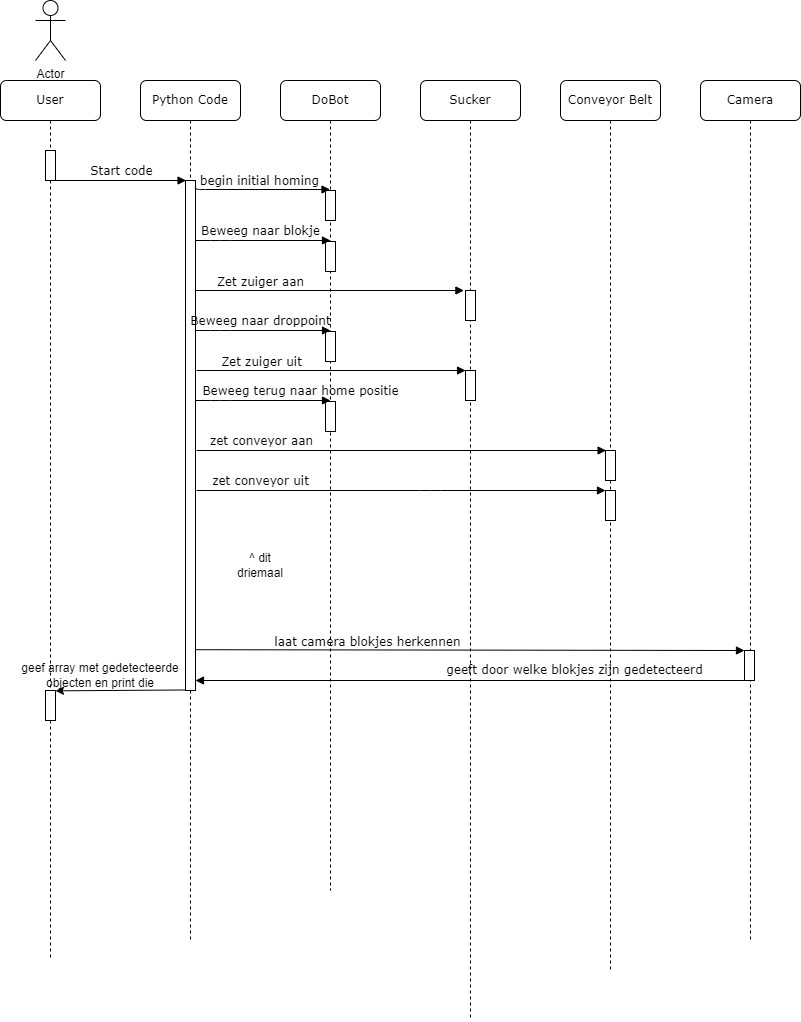

The diagram above was exported from draw.io. Its source (the exported page's mxGraphModel, read from the mxfile embedded in the PNG):
<mxGraphModel dx="1687" dy="892" grid="1" gridSize="10" guides="1" tooltips="1" connect="1" arrows="1" fold="1" page="1" pageScale="1" pageWidth="1100" pageHeight="850" background="none" math="0" shadow="0">
  <root>
    <mxCell id="0" />
    <mxCell id="1" parent="0" />
    <mxCell id="sWoRMy00fatXpeOjU7ja-36" value="Sucker" style="shape=umlLifeline;perimeter=lifelinePerimeter;whiteSpace=wrap;html=1;container=1;collapsible=0;recursiveResize=0;outlineConnect=0;rounded=1;shadow=0;comic=0;labelBackgroundColor=none;strokeWidth=1;fontFamily=Verdana;fontSize=12;align=center;" parent="1" vertex="1">
      <mxGeometry x="680" y="80" width="100" height="940" as="geometry" />
    </mxCell>
    <mxCell id="7supcjuKBb_EVgGkIxYh-10" value="" style="html=1;points=[];perimeter=orthogonalPerimeter;rounded=0;shadow=0;comic=0;labelBackgroundColor=none;strokeWidth=1;fontFamily=Verdana;fontSize=12;align=center;" vertex="1" parent="sWoRMy00fatXpeOjU7ja-36">
      <mxGeometry x="45" y="210" width="10" height="30" as="geometry" />
    </mxCell>
    <mxCell id="7supcjuKBb_EVgGkIxYh-18" value="" style="html=1;points=[];perimeter=orthogonalPerimeter;rounded=0;shadow=0;comic=0;labelBackgroundColor=none;strokeWidth=1;fontFamily=Verdana;fontSize=12;align=center;" vertex="1" parent="sWoRMy00fatXpeOjU7ja-36">
      <mxGeometry x="45" y="290" width="10" height="30" as="geometry" />
    </mxCell>
    <mxCell id="7baba1c4bc27f4b0-5" value="DoBot" style="shape=umlLifeline;perimeter=lifelinePerimeter;whiteSpace=wrap;html=1;container=1;collapsible=0;recursiveResize=0;outlineConnect=0;rounded=1;shadow=0;comic=0;labelBackgroundColor=none;strokeWidth=1;fontFamily=Verdana;fontSize=12;align=center;" parent="1" vertex="1">
      <mxGeometry x="540" y="80" width="100" height="810" as="geometry" />
    </mxCell>
    <mxCell id="7baba1c4bc27f4b0-19" value="" style="html=1;points=[];perimeter=orthogonalPerimeter;rounded=0;shadow=0;comic=0;labelBackgroundColor=none;strokeWidth=1;fontFamily=Verdana;fontSize=12;align=center;" parent="7baba1c4bc27f4b0-5" vertex="1">
      <mxGeometry x="45" y="110" width="10" height="30" as="geometry" />
    </mxCell>
    <mxCell id="7supcjuKBb_EVgGkIxYh-11" value="Zet zuiger aan" style="html=1;verticalAlign=bottom;endArrow=block;labelBackgroundColor=none;fontFamily=Verdana;fontSize=12;edgeStyle=elbowEdgeStyle;elbow=vertical;exitX=0.989;exitY=0.012;exitDx=0;exitDy=0;exitPerimeter=0;entryX=-0.159;entryY=0.026;entryDx=0;entryDy=0;entryPerimeter=0;" edge="1" parent="7baba1c4bc27f4b0-5" target="7supcjuKBb_EVgGkIxYh-10">
      <mxGeometry x="-0.5171" y="-1" relative="1" as="geometry">
        <mxPoint x="-85" y="210" as="sourcePoint" />
        <Array as="points">
          <mxPoint x="-60" y="210" />
          <mxPoint x="78.70000000000005" y="221.49" />
          <mxPoint x="-81.30000000000001" y="231.49" />
        </Array>
        <mxPoint x="50" y="210" as="targetPoint" />
        <mxPoint as="offset" />
      </mxGeometry>
    </mxCell>
    <mxCell id="7supcjuKBb_EVgGkIxYh-35" value="" style="html=1;points=[];perimeter=orthogonalPerimeter;rounded=0;shadow=0;comic=0;labelBackgroundColor=none;strokeWidth=1;fontFamily=Verdana;fontSize=12;align=center;" vertex="1" parent="7baba1c4bc27f4b0-5">
      <mxGeometry x="45" y="321" width="10" height="30" as="geometry" />
    </mxCell>
    <mxCell id="7supcjuKBb_EVgGkIxYh-36" value="Beweeg terug naar home positie" style="html=1;verticalAlign=bottom;endArrow=block;labelBackgroundColor=none;fontFamily=Verdana;fontSize=12;edgeStyle=elbowEdgeStyle;elbow=vertical;exitX=0.989;exitY=0.012;exitDx=0;exitDy=0;exitPerimeter=0;" edge="1" parent="7baba1c4bc27f4b0-5">
      <mxGeometry x="0.5556" relative="1" as="geometry">
        <mxPoint x="-85" y="320" as="sourcePoint" />
        <Array as="points">
          <mxPoint x="-60" y="320" />
          <mxPoint x="78.70000000000005" y="331.49" />
          <mxPoint x="-81.30000000000001" y="341.49" />
        </Array>
        <mxPoint x="50" y="320" as="targetPoint" />
        <mxPoint as="offset" />
      </mxGeometry>
    </mxCell>
    <mxCell id="7baba1c4bc27f4b0-8" value="User" style="shape=umlLifeline;perimeter=lifelinePerimeter;whiteSpace=wrap;html=1;container=1;collapsible=0;recursiveResize=0;outlineConnect=0;rounded=1;shadow=0;comic=0;labelBackgroundColor=none;strokeWidth=1;fontFamily=Verdana;fontSize=12;align=center;" parent="1" vertex="1">
      <mxGeometry x="260" y="80" width="100" height="880" as="geometry" />
    </mxCell>
    <mxCell id="7baba1c4bc27f4b0-9" value="" style="html=1;points=[];perimeter=orthogonalPerimeter;rounded=0;shadow=0;comic=0;labelBackgroundColor=none;strokeWidth=1;fontFamily=Verdana;fontSize=12;align=center;" parent="7baba1c4bc27f4b0-8" vertex="1">
      <mxGeometry x="45" y="70" width="10" height="30" as="geometry" />
    </mxCell>
    <mxCell id="7supcjuKBb_EVgGkIxYh-1" value="Start code" style="html=1;verticalAlign=bottom;endArrow=block;labelBackgroundColor=none;fontFamily=Verdana;fontSize=12;edgeStyle=elbowEdgeStyle;elbow=vertical;entryX=0.057;entryY=-0.033;entryDx=0;entryDy=0;entryPerimeter=0;" edge="1" parent="7baba1c4bc27f4b0-8">
      <mxGeometry x="-0.0005" relative="1" as="geometry">
        <mxPoint x="53.5" y="100" as="sourcePoint" />
        <Array as="points">
          <mxPoint x="120" y="100" />
          <mxPoint x="218.5" y="100" />
          <mxPoint x="58.5" y="110" />
        </Array>
        <mxPoint x="185.57000000000016" y="99.00999999999999" as="targetPoint" />
        <mxPoint as="offset" />
      </mxGeometry>
    </mxCell>
    <mxCell id="7supcjuKBb_EVgGkIxYh-37" value="" style="html=1;points=[];perimeter=orthogonalPerimeter;rounded=0;shadow=0;comic=0;labelBackgroundColor=none;strokeWidth=1;fontFamily=Verdana;fontSize=12;align=center;" vertex="1" parent="7baba1c4bc27f4b0-8">
      <mxGeometry x="45" y="610" width="10" height="30" as="geometry" />
    </mxCell>
    <mxCell id="sWoRMy00fatXpeOjU7ja-5" value="Actor" style="shape=umlActor;verticalLabelPosition=bottom;verticalAlign=top;html=1;outlineConnect=0;" parent="1" vertex="1">
      <mxGeometry x="295" width="30" height="60" as="geometry" />
    </mxCell>
    <mxCell id="7baba1c4bc27f4b0-6" value="Conveyor Belt" style="shape=umlLifeline;perimeter=lifelinePerimeter;whiteSpace=wrap;html=1;container=1;collapsible=0;recursiveResize=0;outlineConnect=0;rounded=1;shadow=0;comic=0;labelBackgroundColor=none;strokeWidth=1;fontFamily=Verdana;fontSize=12;align=center;" parent="1" vertex="1">
      <mxGeometry x="820" y="80" width="100" height="890" as="geometry" />
    </mxCell>
    <mxCell id="7supcjuKBb_EVgGkIxYh-23" value="" style="html=1;points=[];perimeter=orthogonalPerimeter;rounded=0;shadow=0;comic=0;labelBackgroundColor=none;strokeWidth=1;fontFamily=Verdana;fontSize=12;align=center;" vertex="1" parent="7baba1c4bc27f4b0-6">
      <mxGeometry x="45" y="370" width="10" height="30" as="geometry" />
    </mxCell>
    <mxCell id="7supcjuKBb_EVgGkIxYh-30" value="" style="html=1;points=[];perimeter=orthogonalPerimeter;rounded=0;shadow=0;comic=0;labelBackgroundColor=none;strokeWidth=1;fontFamily=Verdana;fontSize=12;align=center;" vertex="1" parent="7baba1c4bc27f4b0-6">
      <mxGeometry x="45" y="410" width="10" height="30" as="geometry" />
    </mxCell>
    <mxCell id="7supcjuKBb_EVgGkIxYh-2" value="Python Code" style="shape=umlLifeline;perimeter=lifelinePerimeter;whiteSpace=wrap;html=1;container=1;collapsible=0;recursiveResize=0;outlineConnect=0;rounded=1;shadow=0;comic=0;labelBackgroundColor=none;strokeWidth=1;fontFamily=Verdana;fontSize=12;align=center;" vertex="1" parent="1">
      <mxGeometry x="400" y="80" width="100" height="860" as="geometry" />
    </mxCell>
    <mxCell id="sWoRMy00fatXpeOjU7ja-64" value="" style="html=1;points=[];perimeter=orthogonalPerimeter;rounded=0;shadow=0;comic=0;labelBackgroundColor=none;strokeWidth=1;fontFamily=Verdana;fontSize=12;align=center;" parent="7supcjuKBb_EVgGkIxYh-2" vertex="1">
      <mxGeometry x="45" y="100" width="10" height="510" as="geometry" />
    </mxCell>
    <mxCell id="7supcjuKBb_EVgGkIxYh-34" value="geeft door welke blokjes zijn gedetecteerd" style="html=1;verticalAlign=bottom;endArrow=block;labelBackgroundColor=none;fontFamily=Verdana;fontSize=12;edgeStyle=elbowEdgeStyle;elbow=vertical;exitX=-0.002;exitY=0.992;exitDx=0;exitDy=0;exitPerimeter=0;" edge="1" parent="7supcjuKBb_EVgGkIxYh-2">
      <mxGeometry x="-0.3694" y="-1" relative="1" as="geometry">
        <mxPoint x="608.53" y="598.7600000000001" as="sourcePoint" />
        <Array as="points">
          <mxPoint x="344.54999999999995" y="600" />
          <mxPoint x="385.25" y="631.49" />
          <mxPoint x="225.25" y="641.49" />
        </Array>
        <mxPoint x="54.996091644204796" y="600" as="targetPoint" />
        <mxPoint as="offset" />
      </mxGeometry>
    </mxCell>
    <mxCell id="7baba1c4bc27f4b0-17" value="begin initial homing" style="html=1;verticalAlign=bottom;endArrow=block;labelBackgroundColor=none;fontFamily=Verdana;fontSize=12;edgeStyle=elbowEdgeStyle;elbow=vertical;exitX=0.989;exitY=0.012;exitDx=0;exitDy=0;exitPerimeter=0;" parent="1" source="sWoRMy00fatXpeOjU7ja-64" target="7baba1c4bc27f4b0-5" edge="1">
      <mxGeometry x="-0.0317" y="-1" relative="1" as="geometry">
        <mxPoint x="453.7" y="200.49" as="sourcePoint" />
        <Array as="points">
          <mxPoint x="480" y="189" />
          <mxPoint x="618.7" y="200.49" />
          <mxPoint x="458.7" y="210.49" />
        </Array>
        <mxPoint x="580" y="200" as="targetPoint" />
        <mxPoint as="offset" />
      </mxGeometry>
    </mxCell>
    <mxCell id="7baba1c4bc27f4b0-4" value="Camera" style="shape=umlLifeline;perimeter=lifelinePerimeter;whiteSpace=wrap;html=1;container=1;collapsible=0;recursiveResize=0;outlineConnect=0;rounded=1;shadow=0;comic=0;labelBackgroundColor=none;strokeWidth=1;fontFamily=Verdana;fontSize=12;align=center;" parent="1" vertex="1">
      <mxGeometry x="960" y="80" width="100" height="860" as="geometry" />
    </mxCell>
    <mxCell id="7supcjuKBb_EVgGkIxYh-32" value="" style="html=1;points=[];perimeter=orthogonalPerimeter;rounded=0;shadow=0;comic=0;labelBackgroundColor=none;strokeWidth=1;fontFamily=Verdana;fontSize=12;align=center;" vertex="1" parent="7baba1c4bc27f4b0-4">
      <mxGeometry x="44" y="570" width="10" height="30" as="geometry" />
    </mxCell>
    <mxCell id="7supcjuKBb_EVgGkIxYh-8" value="" style="html=1;points=[];perimeter=orthogonalPerimeter;rounded=0;shadow=0;comic=0;labelBackgroundColor=none;strokeWidth=1;fontFamily=Verdana;fontSize=12;align=center;" vertex="1" parent="1">
      <mxGeometry x="585" y="241" width="10" height="30" as="geometry" />
    </mxCell>
    <mxCell id="7supcjuKBb_EVgGkIxYh-9" value="Beweeg naar blokje" style="html=1;verticalAlign=bottom;endArrow=block;labelBackgroundColor=none;fontFamily=Verdana;fontSize=12;edgeStyle=elbowEdgeStyle;elbow=vertical;exitX=0.989;exitY=0.012;exitDx=0;exitDy=0;exitPerimeter=0;" edge="1" parent="1">
      <mxGeometry x="-0.037" relative="1" as="geometry">
        <mxPoint x="455" y="240" as="sourcePoint" />
        <Array as="points">
          <mxPoint x="480" y="240" />
          <mxPoint x="618.7" y="251.49" />
          <mxPoint x="458.7" y="261.49" />
        </Array>
        <mxPoint x="590" y="240" as="targetPoint" />
        <mxPoint as="offset" />
      </mxGeometry>
    </mxCell>
    <mxCell id="7supcjuKBb_EVgGkIxYh-12" value="" style="html=1;points=[];perimeter=orthogonalPerimeter;rounded=0;shadow=0;comic=0;labelBackgroundColor=none;strokeWidth=1;fontFamily=Verdana;fontSize=12;align=center;" vertex="1" parent="1">
      <mxGeometry x="585" y="331" width="10" height="30" as="geometry" />
    </mxCell>
    <mxCell id="7supcjuKBb_EVgGkIxYh-13" value="Beweeg naar droppoint" style="html=1;verticalAlign=bottom;endArrow=block;labelBackgroundColor=none;fontFamily=Verdana;fontSize=12;edgeStyle=elbowEdgeStyle;elbow=vertical;exitX=0.989;exitY=0.012;exitDx=0;exitDy=0;exitPerimeter=0;" edge="1" parent="1">
      <mxGeometry x="-0.037" relative="1" as="geometry">
        <mxPoint x="455" y="330" as="sourcePoint" />
        <Array as="points">
          <mxPoint x="480" y="330" />
          <mxPoint x="618.7" y="341.49" />
          <mxPoint x="458.7" y="351.49" />
        </Array>
        <mxPoint x="590" y="330" as="targetPoint" />
        <mxPoint as="offset" />
      </mxGeometry>
    </mxCell>
    <mxCell id="7supcjuKBb_EVgGkIxYh-22" value="Zet zuiger uit" style="html=1;verticalAlign=bottom;endArrow=block;labelBackgroundColor=none;fontFamily=Verdana;fontSize=12;edgeStyle=elbowEdgeStyle;elbow=vertical;exitX=0.989;exitY=0.012;exitDx=0;exitDy=0;exitPerimeter=0;entryX=0.005;entryY=0.009;entryDx=0;entryDy=0;entryPerimeter=0;" edge="1" parent="1" target="7supcjuKBb_EVgGkIxYh-18">
      <mxGeometry x="-0.5171" y="-1" relative="1" as="geometry">
        <mxPoint x="456" y="370" as="sourcePoint" />
        <Array as="points">
          <mxPoint x="690" y="370" />
          <mxPoint x="619.7" y="381.49" />
          <mxPoint x="459.7" y="391.49" />
        </Array>
        <mxPoint x="700" y="371" as="targetPoint" />
        <mxPoint as="offset" />
      </mxGeometry>
    </mxCell>
    <mxCell id="7supcjuKBb_EVgGkIxYh-31" value="zet conveyor uit" style="html=1;verticalAlign=bottom;endArrow=block;labelBackgroundColor=none;fontFamily=Verdana;fontSize=12;edgeStyle=elbowEdgeStyle;elbow=vertical;exitX=0.989;exitY=0.012;exitDx=0;exitDy=0;exitPerimeter=0;entryX=0.005;entryY=0.009;entryDx=0;entryDy=0;entryPerimeter=0;" edge="1" parent="1">
      <mxGeometry x="-0.6873" relative="1" as="geometry">
        <mxPoint x="456" y="490" as="sourcePoint" />
        <Array as="points">
          <mxPoint x="690" y="490" />
          <mxPoint x="619.7" y="501.49" />
          <mxPoint x="459.7" y="511.49" />
        </Array>
        <mxPoint x="865" y="490" as="targetPoint" />
        <mxPoint as="offset" />
      </mxGeometry>
    </mxCell>
    <mxCell id="7supcjuKBb_EVgGkIxYh-24" value="zet conveyor aan" style="html=1;verticalAlign=bottom;endArrow=block;labelBackgroundColor=none;fontFamily=Verdana;fontSize=12;edgeStyle=elbowEdgeStyle;elbow=vertical;exitX=0.989;exitY=0.012;exitDx=0;exitDy=0;exitPerimeter=0;entryX=0.06;entryY=0.017;entryDx=0;entryDy=0;entryPerimeter=0;" edge="1" parent="1" target="7supcjuKBb_EVgGkIxYh-23">
      <mxGeometry x="-0.6873" relative="1" as="geometry">
        <mxPoint x="456" y="450" as="sourcePoint" />
        <Array as="points">
          <mxPoint x="690" y="450" />
          <mxPoint x="619.7" y="461.49" />
          <mxPoint x="459.7" y="471.49" />
        </Array>
        <mxPoint x="865.0500000000002" y="490.27" as="targetPoint" />
        <mxPoint as="offset" />
      </mxGeometry>
    </mxCell>
    <mxCell id="7supcjuKBb_EVgGkIxYh-33" value="laat camera blokjes herkennen" style="html=1;verticalAlign=bottom;endArrow=block;labelBackgroundColor=none;fontFamily=Verdana;fontSize=12;edgeStyle=elbowEdgeStyle;elbow=vertical;entryX=-0.002;entryY=-0.006;entryDx=0;entryDy=0;entryPerimeter=0;exitX=1;exitY=0.92;exitDx=0;exitDy=0;exitPerimeter=0;" edge="1" parent="1" target="7supcjuKBb_EVgGkIxYh-32" source="sWoRMy00fatXpeOjU7ja-64">
      <mxGeometry x="-0.3694" y="-1" relative="1" as="geometry">
        <mxPoint x="470" y="650" as="sourcePoint" />
        <Array as="points">
          <mxPoint x="730" y="650" />
          <mxPoint x="604.35" y="672.49" />
        </Array>
        <mxPoint x="1000" y="650" as="targetPoint" />
        <mxPoint as="offset" />
      </mxGeometry>
    </mxCell>
    <mxCell id="7supcjuKBb_EVgGkIxYh-38" value="" style="endArrow=classic;html=1;rounded=0;exitX=-0.033;exitY=0.999;exitDx=0;exitDy=0;exitPerimeter=0;entryX=1;entryY=0.011;entryDx=0;entryDy=0;entryPerimeter=0;" edge="1" parent="1" source="sWoRMy00fatXpeOjU7ja-64" target="7supcjuKBb_EVgGkIxYh-37">
      <mxGeometry width="50" height="50" relative="1" as="geometry">
        <mxPoint x="470" y="770" as="sourcePoint" />
        <mxPoint x="520" y="720" as="targetPoint" />
      </mxGeometry>
    </mxCell>
    <mxCell id="7supcjuKBb_EVgGkIxYh-39" value="geef array met gedetecteerde objecten en print die" style="text;html=1;strokeColor=none;fillColor=none;align=center;verticalAlign=middle;whiteSpace=wrap;rounded=0;" vertex="1" parent="1">
      <mxGeometry x="270" y="660" width="180" height="30" as="geometry" />
    </mxCell>
    <mxCell id="7supcjuKBb_EVgGkIxYh-40" value="^ dit driemaal" style="text;html=1;strokeColor=none;fillColor=none;align=center;verticalAlign=middle;whiteSpace=wrap;rounded=0;" vertex="1" parent="1">
      <mxGeometry x="490" y="550" width="60" height="30" as="geometry" />
    </mxCell>
  </root>
</mxGraphModel>